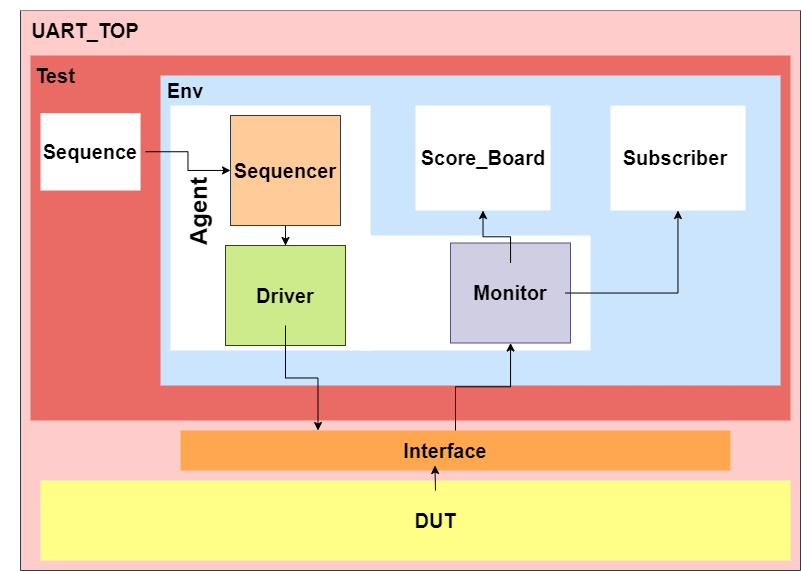

The diagram above was exported from draw.io. Its source (the exported page's mxGraphModel, read from the mxfile embedded in the PNG):
<mxGraphModel dx="1035" dy="562" grid="1" gridSize="10" guides="1" tooltips="1" connect="1" arrows="1" fold="1" page="1" pageScale="1" pageWidth="827" pageHeight="1169" math="0" shadow="0">
  <root>
    <mxCell id="0" />
    <mxCell id="1" parent="0" />
    <mxCell id="Ijwjlz1jvty2GfnC6dYU-1" value="" style="swimlane;startSize=0;fillColor=#ffcccc;strokeColor=#36393d;swimlaneFillColor=#FFCCCC;fillStyle=solid;" parent="1" vertex="1">
      <mxGeometry x="30" y="25" width="780" height="560" as="geometry" />
    </mxCell>
    <mxCell id="Ijwjlz1jvty2GfnC6dYU-19" value="" style="rounded=0;whiteSpace=wrap;html=1;strokeColor=none;fillColor=#EA6B66;" parent="Ijwjlz1jvty2GfnC6dYU-1" vertex="1">
      <mxGeometry x="10" y="45" width="760" height="365" as="geometry" />
    </mxCell>
    <mxCell id="Ijwjlz1jvty2GfnC6dYU-2" value="&lt;font style=&quot;font-size: 20px;&quot;&gt;&lt;b&gt;UART_TOP&lt;/b&gt;&lt;/font&gt;" style="text;strokeColor=none;align=center;fillColor=none;html=1;verticalAlign=middle;whiteSpace=wrap;rounded=0;" parent="Ijwjlz1jvty2GfnC6dYU-1" vertex="1">
      <mxGeometry x="10" y="-10" width="110" height="60" as="geometry" />
    </mxCell>
    <mxCell id="Ijwjlz1jvty2GfnC6dYU-3" value="" style="rounded=0;whiteSpace=wrap;html=1;fillColor=#ffff88;strokeColor=none;" parent="Ijwjlz1jvty2GfnC6dYU-1" vertex="1">
      <mxGeometry x="20" y="470" width="750" height="80" as="geometry" />
    </mxCell>
    <mxCell id="Ijwjlz1jvty2GfnC6dYU-4" value="&lt;font style=&quot;font-size: 20px;&quot;&gt;&lt;b&gt;DUT&lt;/b&gt;&lt;/font&gt;" style="text;strokeColor=none;align=center;fillColor=none;html=1;verticalAlign=middle;whiteSpace=wrap;rounded=0;" parent="Ijwjlz1jvty2GfnC6dYU-1" vertex="1">
      <mxGeometry x="360" y="480" width="110" height="60" as="geometry" />
    </mxCell>
    <mxCell id="Ijwjlz1jvty2GfnC6dYU-6" value="" style="rounded=0;whiteSpace=wrap;html=1;fillColor=#cce5ff;strokeColor=none;" parent="Ijwjlz1jvty2GfnC6dYU-1" vertex="1">
      <mxGeometry x="140" y="65" width="620" height="310" as="geometry" />
    </mxCell>
    <mxCell id="Ijwjlz1jvty2GfnC6dYU-7" value="&lt;font style=&quot;font-size: 20px;&quot;&gt;&lt;b&gt;Env&lt;/b&gt;&lt;/font&gt;" style="text;strokeColor=none;align=center;fillColor=none;html=1;verticalAlign=middle;whiteSpace=wrap;rounded=0;" parent="Ijwjlz1jvty2GfnC6dYU-1" vertex="1">
      <mxGeometry x="110" y="50" width="110" height="60" as="geometry" />
    </mxCell>
    <mxCell id="Ijwjlz1jvty2GfnC6dYU-8" value="" style="rounded=0;whiteSpace=wrap;html=1;strokeColor=none;" parent="Ijwjlz1jvty2GfnC6dYU-1" vertex="1">
      <mxGeometry x="150" y="95" width="200" height="245" as="geometry" />
    </mxCell>
    <mxCell id="Ijwjlz1jvty2GfnC6dYU-12" style="edgeStyle=orthogonalEdgeStyle;rounded=0;orthogonalLoop=1;jettySize=auto;html=1;exitX=0.5;exitY=1;exitDx=0;exitDy=0;" parent="Ijwjlz1jvty2GfnC6dYU-1" source="Ijwjlz1jvty2GfnC6dYU-9" target="Ijwjlz1jvty2GfnC6dYU-10" edge="1">
      <mxGeometry relative="1" as="geometry" />
    </mxCell>
    <mxCell id="Ijwjlz1jvty2GfnC6dYU-9" value="" style="whiteSpace=wrap;html=1;aspect=fixed;fillColor=#ffcc99;strokeColor=#36393d;" parent="Ijwjlz1jvty2GfnC6dYU-1" vertex="1">
      <mxGeometry x="210" y="105" width="110" height="110" as="geometry" />
    </mxCell>
    <mxCell id="Ijwjlz1jvty2GfnC6dYU-10" value="" style="rounded=0;whiteSpace=wrap;html=1;fillColor=#cdeb8b;strokeColor=#36393d;" parent="Ijwjlz1jvty2GfnC6dYU-1" vertex="1">
      <mxGeometry x="205" y="235" width="120" height="100" as="geometry" />
    </mxCell>
    <mxCell id="Ijwjlz1jvty2GfnC6dYU-13" value="" style="rounded=0;whiteSpace=wrap;html=1;fillColor=#FFA74F;strokeColor=none;gradientColor=none;gradientDirection=north;" parent="Ijwjlz1jvty2GfnC6dYU-1" vertex="1">
      <mxGeometry x="160" y="420" width="550" height="40" as="geometry" />
    </mxCell>
    <mxCell id="Ijwjlz1jvty2GfnC6dYU-15" value="&lt;font style=&quot;font-size: 20px;&quot;&gt;&lt;b&gt;Interface&lt;/b&gt;&lt;/font&gt;" style="text;strokeColor=none;align=center;fillColor=none;html=1;verticalAlign=middle;whiteSpace=wrap;rounded=0;" parent="Ijwjlz1jvty2GfnC6dYU-1" vertex="1">
      <mxGeometry x="370" y="410" width="110" height="60" as="geometry" />
    </mxCell>
    <mxCell id="Ijwjlz1jvty2GfnC6dYU-16" value="&lt;font style=&quot;font-size: 20px;&quot;&gt;&lt;b&gt;Sequencer&lt;/b&gt;&lt;/font&gt;" style="text;strokeColor=none;align=center;fillColor=none;html=1;verticalAlign=middle;whiteSpace=wrap;rounded=0;" parent="Ijwjlz1jvty2GfnC6dYU-1" vertex="1">
      <mxGeometry x="210" y="130" width="110" height="60" as="geometry" />
    </mxCell>
    <mxCell id="Ijwjlz1jvty2GfnC6dYU-22" style="edgeStyle=orthogonalEdgeStyle;rounded=0;orthogonalLoop=1;jettySize=auto;html=1;entryX=0.25;entryY=0;entryDx=0;entryDy=0;" parent="Ijwjlz1jvty2GfnC6dYU-1" source="Ijwjlz1jvty2GfnC6dYU-17" target="Ijwjlz1jvty2GfnC6dYU-13" edge="1">
      <mxGeometry relative="1" as="geometry" />
    </mxCell>
    <mxCell id="Ijwjlz1jvty2GfnC6dYU-17" value="&lt;font style=&quot;font-size: 20px;&quot;&gt;&lt;b&gt;Driver&lt;/b&gt;&lt;/font&gt;" style="text;strokeColor=none;align=center;fillColor=none;html=1;verticalAlign=middle;whiteSpace=wrap;rounded=0;" parent="Ijwjlz1jvty2GfnC6dYU-1" vertex="1">
      <mxGeometry x="210" y="255" width="110" height="60" as="geometry" />
    </mxCell>
    <mxCell id="Ijwjlz1jvty2GfnC6dYU-23" value="" style="rounded=0;whiteSpace=wrap;html=1;strokeColor=none;" parent="Ijwjlz1jvty2GfnC6dYU-1" vertex="1">
      <mxGeometry x="340" y="225" width="230" height="115" as="geometry" />
    </mxCell>
    <mxCell id="Ijwjlz1jvty2GfnC6dYU-20" value="&lt;font style=&quot;font-size: 20px;&quot;&gt;&lt;b&gt;Test&lt;/b&gt;&lt;/font&gt;" style="text;strokeColor=none;align=center;fillColor=none;html=1;verticalAlign=middle;whiteSpace=wrap;rounded=0;" parent="Ijwjlz1jvty2GfnC6dYU-1" vertex="1">
      <mxGeometry x="-20" y="35" width="110" height="60" as="geometry" />
    </mxCell>
    <mxCell id="Ijwjlz1jvty2GfnC6dYU-24" value="" style="rounded=0;whiteSpace=wrap;html=1;fillColor=#d0cee2;strokeColor=#56517e;" parent="Ijwjlz1jvty2GfnC6dYU-1" vertex="1">
      <mxGeometry x="430" y="232.5" width="120" height="100" as="geometry" />
    </mxCell>
    <mxCell id="Ijwjlz1jvty2GfnC6dYU-29" style="edgeStyle=orthogonalEdgeStyle;rounded=0;orthogonalLoop=1;jettySize=auto;html=1;" parent="Ijwjlz1jvty2GfnC6dYU-1" source="Ijwjlz1jvty2GfnC6dYU-25" target="Ijwjlz1jvty2GfnC6dYU-28" edge="1">
      <mxGeometry relative="1" as="geometry" />
    </mxCell>
    <mxCell id="Ijwjlz1jvty2GfnC6dYU-30" style="edgeStyle=orthogonalEdgeStyle;rounded=0;orthogonalLoop=1;jettySize=auto;html=1;entryX=0.5;entryY=1;entryDx=0;entryDy=0;" parent="Ijwjlz1jvty2GfnC6dYU-1" source="Ijwjlz1jvty2GfnC6dYU-25" target="Ijwjlz1jvty2GfnC6dYU-27" edge="1">
      <mxGeometry relative="1" as="geometry" />
    </mxCell>
    <mxCell id="Ijwjlz1jvty2GfnC6dYU-25" value="&lt;font style=&quot;font-size: 20px;&quot;&gt;&lt;b&gt;Monitor&lt;/b&gt;&lt;/font&gt;" style="text;strokeColor=none;align=center;fillColor=none;html=1;verticalAlign=middle;whiteSpace=wrap;rounded=0;" parent="Ijwjlz1jvty2GfnC6dYU-1" vertex="1">
      <mxGeometry x="435" y="252.5" width="110" height="60" as="geometry" />
    </mxCell>
    <mxCell id="Ijwjlz1jvty2GfnC6dYU-26" style="edgeStyle=orthogonalEdgeStyle;rounded=0;orthogonalLoop=1;jettySize=auto;html=1;" parent="Ijwjlz1jvty2GfnC6dYU-1" source="Ijwjlz1jvty2GfnC6dYU-13" target="Ijwjlz1jvty2GfnC6dYU-24" edge="1">
      <mxGeometry relative="1" as="geometry" />
    </mxCell>
    <mxCell id="Ijwjlz1jvty2GfnC6dYU-27" value="" style="rounded=0;whiteSpace=wrap;html=1;strokeColor=none;" parent="Ijwjlz1jvty2GfnC6dYU-1" vertex="1">
      <mxGeometry x="395" y="95" width="135" height="105" as="geometry" />
    </mxCell>
    <mxCell id="Ijwjlz1jvty2GfnC6dYU-28" value="" style="rounded=0;whiteSpace=wrap;html=1;strokeColor=none;" parent="Ijwjlz1jvty2GfnC6dYU-1" vertex="1">
      <mxGeometry x="590" y="95" width="135" height="105" as="geometry" />
    </mxCell>
    <mxCell id="Ijwjlz1jvty2GfnC6dYU-31" value="&lt;font style=&quot;font-size: 20px;&quot;&gt;&lt;b&gt;Score_Board&lt;/b&gt;&lt;/font&gt;" style="text;strokeColor=none;align=center;fillColor=none;html=1;verticalAlign=middle;whiteSpace=wrap;rounded=0;" parent="Ijwjlz1jvty2GfnC6dYU-1" vertex="1">
      <mxGeometry x="407.5" y="117.5" width="110" height="60" as="geometry" />
    </mxCell>
    <mxCell id="Ijwjlz1jvty2GfnC6dYU-32" value="&lt;font style=&quot;font-size: 20px;&quot;&gt;&lt;b&gt;Subscriber&lt;/b&gt;&lt;/font&gt;" style="text;strokeColor=none;align=center;fillColor=none;html=1;verticalAlign=middle;whiteSpace=wrap;rounded=0;" parent="Ijwjlz1jvty2GfnC6dYU-1" vertex="1">
      <mxGeometry x="600" y="117.5" width="110" height="60" as="geometry" />
    </mxCell>
    <mxCell id="Ijwjlz1jvty2GfnC6dYU-33" value="&lt;font size=&quot;1&quot; style=&quot;&quot;&gt;&lt;b style=&quot;font-size: 24px;&quot;&gt;Agent&lt;/b&gt;&lt;/font&gt;" style="text;strokeColor=none;align=center;fillColor=none;html=1;verticalAlign=middle;whiteSpace=wrap;rounded=0;rotation=-90;" parent="Ijwjlz1jvty2GfnC6dYU-1" vertex="1">
      <mxGeometry x="98.75" y="167.5" width="160" height="67.5" as="geometry" />
    </mxCell>
    <mxCell id="Ijwjlz1jvty2GfnC6dYU-34" style="edgeStyle=orthogonalEdgeStyle;rounded=0;orthogonalLoop=1;jettySize=auto;html=1;exitX=0.5;exitY=0;exitDx=0;exitDy=0;entryX=0.404;entryY=0.75;entryDx=0;entryDy=0;entryPerimeter=0;" parent="Ijwjlz1jvty2GfnC6dYU-1" source="Ijwjlz1jvty2GfnC6dYU-4" target="Ijwjlz1jvty2GfnC6dYU-15" edge="1">
      <mxGeometry relative="1" as="geometry" />
    </mxCell>
    <mxCell id="kod6peJMZX8wuruaGZ4J-1" value="" style="rounded=0;whiteSpace=wrap;html=1;strokeColor=none;" vertex="1" parent="Ijwjlz1jvty2GfnC6dYU-1">
      <mxGeometry x="20" y="102.5" width="100" height="77.5" as="geometry" />
    </mxCell>
    <mxCell id="kod6peJMZX8wuruaGZ4J-3" style="edgeStyle=orthogonalEdgeStyle;rounded=0;orthogonalLoop=1;jettySize=auto;html=1;" edge="1" parent="Ijwjlz1jvty2GfnC6dYU-1" source="kod6peJMZX8wuruaGZ4J-2" target="Ijwjlz1jvty2GfnC6dYU-16">
      <mxGeometry relative="1" as="geometry" />
    </mxCell>
    <mxCell id="kod6peJMZX8wuruaGZ4J-2" value="&lt;font style=&quot;font-size: 20px;&quot;&gt;&lt;b&gt;Sequence&lt;/b&gt;&lt;/font&gt;" style="text;strokeColor=none;align=center;fillColor=none;html=1;verticalAlign=middle;whiteSpace=wrap;rounded=0;" vertex="1" parent="Ijwjlz1jvty2GfnC6dYU-1">
      <mxGeometry x="15" y="111.25" width="110" height="60" as="geometry" />
    </mxCell>
  </root>
</mxGraphModel>